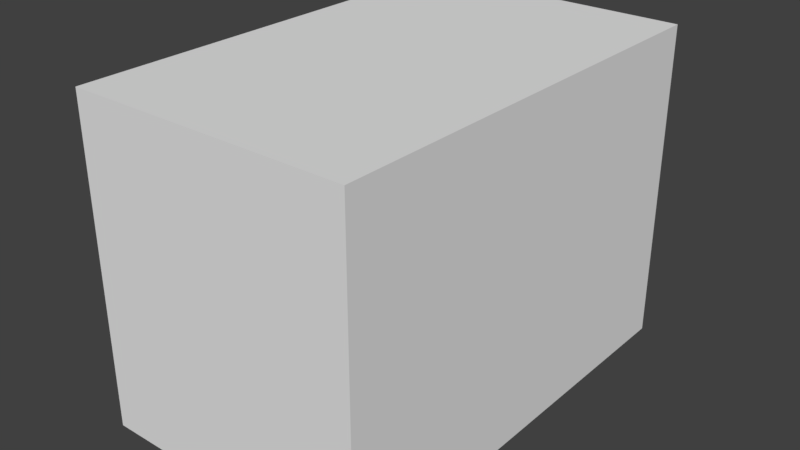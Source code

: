 # Source: stklib_kikiPainter_a.blend  (saved by Blender 2.79.0; exported with 4.5.12 LTS)
import bpy
from mathutils import Matrix  # noqa: F401  (used for matrix-valued properties, if any)

bpy.ops.wm.read_factory_settings(use_empty=True)
scene = bpy.context.scene
scene.name = 'Scene'

# ---- collections
col_collection_1 = bpy.data.collections.new('Collection 1'); scene.collection.children.link(col_collection_1)

# ---- world
world_world = bpy.data.worlds.new('World'); scene.world = world_world
world_world.color = (0.05088, 0.05088, 0.05088)
world_world.use_sun_shadow = False
world_world.sun_shadow_jitter_overblur = 0.0
world_world.cycles.sampling_method = 'MANUAL'

# ---- meshes
me_stklib_kikipainter_a_main = bpy.data.meshes.new('stklib_kikiPainter_a_main')
me_stklib_kikipainter_a_main.from_pydata([(-0.868, -1.0, 0.0), (-0.868, -1.0, 2.0), (-0.868, 1.756, 0.0), (-0.868, 1.756, 2.0), (0.868, -1.0, 0.0), (0.868, -1.0, 2.0), (0.868, 1.756, 0.0), (0.868, 1.756, 2.0)], [], [(0, 1, 3, 2), (2, 3, 7, 6), (6, 7, 5, 4), (4, 5, 1, 0), (2, 6, 4, 0), (7, 3, 1, 5)])
me_stklib_kikipainter_a_main.use_remesh_preserve_volume = False
me_stklib_kikipainter_a_main.use_remesh_preserve_attributes = False
me_stklib_kikipainter_a_main.use_mirror_vertex_groups = False
me_stklib_kikipainter_a_main.update()
me_stklib_easel_a_main = bpy.data.meshes.new('stklib_easel_a_main')
me_stklib_easel_a_main.from_pydata([], [], [])
me_stklib_easel_a_main.update()
me_stklib_kiki_a_main = bpy.data.meshes.new('stklib_kiki_a_main')
me_stklib_kiki_a_main.from_pydata([], [], [])
me_stklib_kiki_a_main.materials.append(None)
me_stklib_kiki_a_main.materials.append(None)
me_stklib_kiki_a_main.update()

# ---- objects
ob_stklib_kikipainter_a_main = bpy.data.objects.new('stklib_kikiPainter_a_main', me_stklib_kikipainter_a_main)
ob_stklib_easel_a_main_proxy = bpy.data.objects.new('stklib_easel_a_main_proxy', me_stklib_easel_a_main)
ob_right_hand = bpy.data.objects.new('right_hand', None)
ob_left_hand = bpy.data.objects.new('left_hand', None)
ob_kiki_leg_control = bpy.data.objects.new('kiki_leg_control', None)
ob_kiki_body = bpy.data.objects.new('kiki_body', None)
ob_stklib_kiki_a_main_proxy = bpy.data.objects.new('stklib_kiki_a_main_proxy', me_stklib_kiki_a_main)

# ---- transforms, parenting, visibility, modifiers, constraints
ob_stklib_kikipainter_a_main.location = (0.0, 0.0, 0.0)
ob_stklib_kikipainter_a_main.lineart.crease_threshold = 0.0
ob_stklib_easel_a_main_proxy.location = (0.0, 0.9071, 0.0)
ob_stklib_easel_a_main_proxy.rotation_euler = (0.0, -0.0, -3.142)
ob_stklib_easel_a_main_proxy.lineart.crease_threshold = 0.0
ob_right_hand.location = (0.0, 0.0, 0.0)
ob_left_hand.location = (0.0, 0.0, 0.0)
ob_kiki_leg_control.location = (0.0, 0.0, 0.0)
ob_kiki_body.location = (0.0, 0.0, 0.0)
ob_stklib_kiki_a_main_proxy.parent = ob_kiki_body
ob_stklib_kiki_a_main_proxy.location = (0.0, -0.6919, 0.0)
ob_stklib_kiki_a_main_proxy.scale = (0.36, 0.36, 0.36)
ob_stklib_kiki_a_main_proxy.lineart.crease_threshold = 0.0
_vg = ob_stklib_kiki_a_main_proxy.vertex_groups.new(name='hips')
_vg = ob_stklib_kiki_a_main_proxy.vertex_groups.new(name='spine')
_vg = ob_stklib_kiki_a_main_proxy.vertex_groups.new(name='chest')
_vg = ob_stklib_kiki_a_main_proxy.vertex_groups.new(name='neck')
_vg = ob_stklib_kiki_a_main_proxy.vertex_groups.new(name='head')
_vg = ob_stklib_kiki_a_main_proxy.vertex_groups.new(name='shoulder.L')
_vg = ob_stklib_kiki_a_main_proxy.vertex_groups.new(name='upper_arm.L')
_vg = ob_stklib_kiki_a_main_proxy.vertex_groups.new(name='forearm.L')
_vg = ob_stklib_kiki_a_main_proxy.vertex_groups.new(name='thumb_1.L')
_vg = ob_stklib_kiki_a_main_proxy.vertex_groups.new(name='thumb_2.L')
_vg = ob_stklib_kiki_a_main_proxy.vertex_groups.new(name='palm.L')
_vg = ob_stklib_kiki_a_main_proxy.vertex_groups.new(name='fingers.L')
_vg = ob_stklib_kiki_a_main_proxy.vertex_groups.new(name='shoulder.R')
_vg = ob_stklib_kiki_a_main_proxy.vertex_groups.new(name='upper_arm.R')
_vg = ob_stklib_kiki_a_main_proxy.vertex_groups.new(name='forearm.R')
_vg = ob_stklib_kiki_a_main_proxy.vertex_groups.new(name='thumb_1.R')
_vg = ob_stklib_kiki_a_main_proxy.vertex_groups.new(name='thumb_2.R')
_vg = ob_stklib_kiki_a_main_proxy.vertex_groups.new(name='palm.R')
_vg = ob_stklib_kiki_a_main_proxy.vertex_groups.new(name='fingers.R')
_vg = ob_stklib_kiki_a_main_proxy.vertex_groups.new(name='thigh.L')
_vg = ob_stklib_kiki_a_main_proxy.vertex_groups.new(name='shin.L')
_vg = ob_stklib_kiki_a_main_proxy.vertex_groups.new(name='thigh.R')
_vg = ob_stklib_kiki_a_main_proxy.vertex_groups.new(name='shin.R')
_vg = ob_stklib_kiki_a_main_proxy.vertex_groups.new(name='foot.L')
_vg = ob_stklib_kiki_a_main_proxy.vertex_groups.new(name='foot.R')
_vg = ob_stklib_kiki_a_main_proxy.vertex_groups.new(name='tail_1')
_vg = ob_stklib_kiki_a_main_proxy.vertex_groups.new(name='tail_2')
_vg = ob_stklib_kiki_a_main_proxy.vertex_groups.new(name='tail_3')
_vg = ob_stklib_kiki_a_main_proxy.vertex_groups.new(name='tail_4')
_vg = ob_stklib_kiki_a_main_proxy.vertex_groups.new(name='tail_5')
_vg = ob_stklib_kiki_a_main_proxy.vertex_groups.new(name='tail_6')
_vg = ob_stklib_kiki_a_main_proxy.vertex_groups.new(name='hair_1')
_vg = ob_stklib_kiki_a_main_proxy.vertex_groups.new(name='hair_2')
_vg = ob_stklib_kiki_a_main_proxy.vertex_groups.new(name='hair_3')
_vg = ob_stklib_kiki_a_main_proxy.vertex_groups.new(name='hair_4')
_vg = ob_stklib_kiki_a_main_proxy.vertex_groups.new(name='pen')

# ---- collection membership
col_collection_1.objects.link(ob_stklib_kikipainter_a_main)
col_collection_1.objects.link(ob_stklib_easel_a_main_proxy)
col_collection_1.objects.link(ob_right_hand)
col_collection_1.objects.link(ob_left_hand)
col_collection_1.objects.link(ob_kiki_leg_control)
col_collection_1.objects.link(ob_kiki_body)
col_collection_1.objects.link(ob_stklib_kiki_a_main_proxy)

# ---- scene / render settings (as saved in the file)
scene.camera = ob_stklib_kikipainter_a_main
scene.frame_start = 1; scene.frame_end = 1000; scene.frame_set(1)
scene.render.engine = 'BLENDER_EEVEE_NEXT'
scene.render.resolution_percentage = 50
scene.render.dither_intensity = 0.0
scene.cycles.use_denoising = False
scene.cycles.samples = 128
scene.cycles.sampling_pattern = 'TABULATED_SOBOL'
scene.cycles.use_adaptive_sampling = False
scene.cycles.use_light_tree = False
scene.cycles.blur_glossy = 0.0
scene.cycles.sample_clamp_indirect = 0.0
scene.view_settings.view_transform = 'Standard'
bpy.context.view_layer.update()

# ---- added for rendering (the .blend has no active camera and no usable light): camera, sun
cam_auto = bpy.data.cameras.new('AutoCamera')
cam_auto.lens = 50.0
cam_auto.sensor_width = 36.0
cam_auto.clip_end = 1000.0
ob_auto_camera = bpy.data.objects.new('AutoCamera', cam_auto)
scene.collection.objects.link(ob_auto_camera)
ob_auto_camera.location = (3.53666, -3.8658, 3.82932)
ob_auto_camera.rotation_euler = (1.09748, -7.21219e-08, 0.694738)
scene.camera = ob_auto_camera
light_auto_sun = bpy.data.lights.new('AutoSun', 'SUN')
light_auto_sun.energy = 3.0
light_auto_sun.angle = 0.0523599
ob_auto_sun = bpy.data.objects.new('AutoSun', light_auto_sun)
scene.collection.objects.link(ob_auto_sun)
ob_auto_sun.rotation_euler = (0.872665, 0.174533, 0.523599)
bpy.context.view_layer.update()
